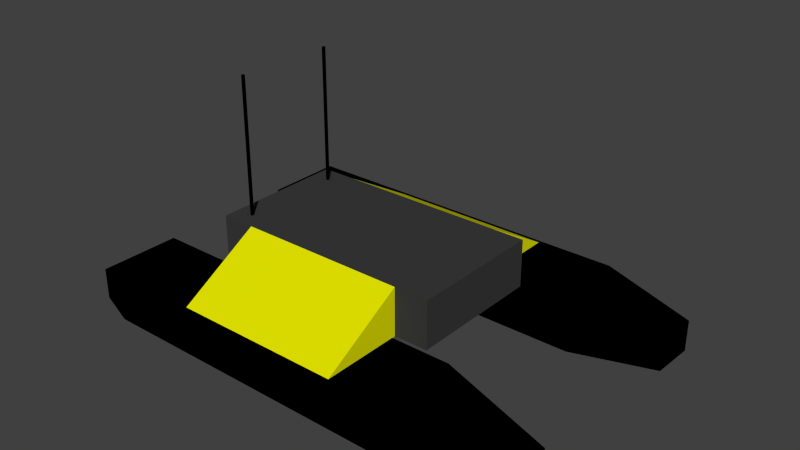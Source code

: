 # Source: heron.blend  (saved by Blender 2.78.0; exported with 4.5.12 LTS)
import bpy
from mathutils import Matrix  # noqa: F401  (used for matrix-valued properties, if any)

bpy.ops.wm.read_factory_settings(use_empty=True)
scene = bpy.context.scene
scene.name = 'Scene'

# ---- collections
col_collection_1 = bpy.data.collections.new('Collection 1'); scene.collection.children.link(col_collection_1)

# ---- materials (node trees are filled in below, after node groups)
mat_material = bpy.data.materials.new('Material')
mat_material.alpha_threshold = 0.0
mat_material.use_transparent_shadow = False
mat_material.diffuse_color = (0.04445, 0.04445, 0.04445, 1.0)
mat_material.roughness = 0.5
mat_material.line_color = (0.0, 0.0, 0.0, 1.0)
mat_cf = bpy.data.materials.new('CF')
mat_cf.alpha_threshold = 0.0
mat_cf.use_transparent_shadow = False
mat_cf.diffuse_color = (0.0, 0.0, 0.0, 1.0)
mat_cf.roughness = 0.5
mat_support = bpy.data.materials.new('Support')
mat_support.alpha_threshold = 0.0
mat_support.use_transparent_shadow = False
mat_support.diffuse_color = (0.8, 0.8, 0.0, 1.0)
mat_support.roughness = 0.5

# ---- material node trees

# ---- world
world_world = bpy.data.worlds.new('World'); scene.world = world_world
world_world.color = (0.05088, 0.05088, 0.05088)
world_world.use_sun_shadow = False
world_world.sun_shadow_jitter_overblur = 0.0
world_world.cycles.sampling_method = 'NONE'
world_world.cycles.sample_map_resolution = 256

# ---- meshes
me_cube = bpy.data.meshes.new('Cube')
me_cube.from_pydata([(0.448, 0.2, 0.18), (0.448, -0.2, 0.18), (-0.252, -0.2, 0.18), (-0.252, 0.2, 0.18), (0.448, 0.2, 0.32), (0.448, -0.2, 0.32), (-0.252, -0.2, 0.32), (-0.252, 0.2, 0.32)], [], [(0, 1, 2, 3), (4, 7, 6, 5), (0, 4, 5, 1), (1, 5, 6, 2), (2, 6, 7, 3), (4, 0, 3, 7)])
me_cube.materials.append(mat_material)
me_cube.use_remesh_preserve_volume = False
me_cube.use_remesh_preserve_attributes = False
me_cube.use_mirror_vertex_groups = False
me_cube.update()
me_cylinder = bpy.data.meshes.new('Cylinder')
me_cylinder.from_pydata([(0.0, 0.005, -0.2), (0.0, 0.005, 0.2), (0.0009755, 0.004904, -0.2), (0.0009755, 0.004904, 0.2), (0.001913, 0.004619, -0.2), (0.001913, 0.004619, 0.2), (0.002778, 0.004157, -0.2), (0.002778, 0.004157, 0.2), (0.003536, 0.003536, -0.2), (0.003536, 0.003536, 0.2), (0.004157, 0.002778, -0.2), (0.004157, 0.002778, 0.2), (0.004619, 0.001913, -0.2), (0.004619, 0.001913, 0.2), (0.004904, 0.0009755, -0.2), (0.004904, 0.0009755, 0.2), (0.005, 3.775e-10, -0.2), (0.005, 3.775e-10, 0.2), (0.004904, -0.0009755, -0.2), (0.004904, -0.0009755, 0.2), (0.004619, -0.001913, -0.2), (0.004619, -0.001913, 0.2), (0.004157, -0.002778, -0.2), (0.004157, -0.002778, 0.2), (0.003536, -0.003536, -0.2), (0.003536, -0.003536, 0.2), (0.002778, -0.004157, -0.2), (0.002778, -0.004157, 0.2), (0.001913, -0.004619, -0.2), (0.001913, -0.004619, 0.2), (0.0009755, -0.004904, -0.2), (0.0009755, -0.004904, 0.2), (-1.629e-09, -0.005, -0.2), (-1.629e-09, -0.005, 0.2), (-0.0009755, -0.004904, -0.2), (-0.0009755, -0.004904, 0.2), (-0.001913, -0.004619, -0.2), (-0.001913, -0.004619, 0.2), (-0.002778, -0.004157, -0.2), (-0.002778, -0.004157, 0.2), (-0.003536, -0.003536, -0.2), (-0.003536, -0.003536, 0.2), (-0.004157, -0.002778, -0.2), (-0.004157, -0.002778, 0.2), (-0.004619, -0.001913, -0.2), (-0.004619, -0.001913, 0.2), (-0.004904, -0.0009754, -0.2), (-0.004904, -0.0009754, 0.2), (-0.005, 4.828e-09, -0.2), (-0.005, 4.828e-09, 0.2), (-0.004904, 0.0009755, -0.2), (-0.004904, 0.0009755, 0.2), (-0.004619, 0.001913, -0.2), (-0.004619, 0.001913, 0.2), (-0.004157, 0.002778, -0.2), (-0.004157, 0.002778, 0.2), (-0.003536, 0.003536, -0.2), (-0.003536, 0.003536, 0.2), (-0.002778, 0.004157, -0.2), (-0.002778, 0.004157, 0.2), (-0.001913, 0.004619, -0.2), (-0.001913, 0.004619, 0.2), (-0.0009754, 0.004904, -0.2), (-0.0009754, 0.004904, 0.2)], [], [(0, 1, 3, 2), (2, 3, 5, 4), (4, 5, 7, 6), (6, 7, 9, 8), (8, 9, 11, 10), (10, 11, 13, 12), (12, 13, 15, 14), (14, 15, 17, 16), (16, 17, 19, 18), (18, 19, 21, 20), (20, 21, 23, 22), (22, 23, 25, 24), (24, 25, 27, 26), (26, 27, 29, 28), (28, 29, 31, 30), (30, 31, 33, 32), (32, 33, 35, 34), (34, 35, 37, 36), (36, 37, 39, 38), (38, 39, 41, 40), (40, 41, 43, 42), (42, 43, 45, 44), (44, 45, 47, 46), (46, 47, 49, 48), (48, 49, 51, 50), (50, 51, 53, 52), (52, 53, 55, 54), (54, 55, 57, 56), (56, 57, 59, 58), (58, 59, 61, 60), (3, 1, 63, 61, 59, 57, 55, 53, 51, 49, 47, 45, 43, 41, 39, 37, 35, 33, 31, 29, 27, 25, 23, 21, 19, 17, 15, 13, 11, 9, 7, 5), (62, 63, 1, 0), (60, 61, 63, 62), (0, 2, 4, 6, 8, 10, 12, 14, 16, 18, 20, 22, 24, 26, 28, 30, 32, 34, 36, 38, 40, 42, 44, 46, 48, 50, 52, 54, 56, 58, 60, 62)])
me_cylinder.materials.append(mat_cf)
me_cylinder.use_remesh_preserve_volume = False
me_cylinder.use_remesh_preserve_attributes = False
me_cylinder.use_mirror_vertex_groups = False
me_cylinder.update()
me_cylinder_001 = bpy.data.meshes.new('Cylinder.001')
me_cylinder_001.from_pydata([(0.0, 0.005, -0.2), (0.0, 0.005, 0.2), (0.0009755, 0.004904, -0.2), (0.0009755, 0.004904, 0.2), (0.001913, 0.004619, -0.2), (0.001913, 0.004619, 0.2), (0.002778, 0.004157, -0.2), (0.002778, 0.004157, 0.2), (0.003536, 0.003536, -0.2), (0.003536, 0.003536, 0.2), (0.004157, 0.002778, -0.2), (0.004157, 0.002778, 0.2), (0.004619, 0.001913, -0.2), (0.004619, 0.001913, 0.2), (0.004904, 0.0009755, -0.2), (0.004904, 0.0009755, 0.2), (0.005, 3.775e-10, -0.2), (0.005, 3.775e-10, 0.2), (0.004904, -0.0009755, -0.2), (0.004904, -0.0009755, 0.2), (0.004619, -0.001913, -0.2), (0.004619, -0.001913, 0.2), (0.004157, -0.002778, -0.2), (0.004157, -0.002778, 0.2), (0.003536, -0.003536, -0.2), (0.003536, -0.003536, 0.2), (0.002778, -0.004157, -0.2), (0.002778, -0.004157, 0.2), (0.001913, -0.004619, -0.2), (0.001913, -0.004619, 0.2), (0.0009755, -0.004904, -0.2), (0.0009755, -0.004904, 0.2), (-1.629e-09, -0.005, -0.2), (-1.629e-09, -0.005, 0.2), (-0.0009755, -0.004904, -0.2), (-0.0009755, -0.004904, 0.2), (-0.001913, -0.004619, -0.2), (-0.001913, -0.004619, 0.2), (-0.002778, -0.004157, -0.2), (-0.002778, -0.004157, 0.2), (-0.003536, -0.003536, -0.2), (-0.003536, -0.003536, 0.2), (-0.004157, -0.002778, -0.2), (-0.004157, -0.002778, 0.2), (-0.004619, -0.001913, -0.2), (-0.004619, -0.001913, 0.2), (-0.004904, -0.0009754, -0.2), (-0.004904, -0.0009754, 0.2), (-0.005, 4.828e-09, -0.2), (-0.005, 4.828e-09, 0.2), (-0.004904, 0.0009755, -0.2), (-0.004904, 0.0009755, 0.2), (-0.004619, 0.001913, -0.2), (-0.004619, 0.001913, 0.2), (-0.004157, 0.002778, -0.2), (-0.004157, 0.002778, 0.2), (-0.003536, 0.003536, -0.2), (-0.003536, 0.003536, 0.2), (-0.002778, 0.004157, -0.2), (-0.002778, 0.004157, 0.2), (-0.001913, 0.004619, -0.2), (-0.001913, 0.004619, 0.2), (-0.0009754, 0.004904, -0.2), (-0.0009754, 0.004904, 0.2)], [], [(0, 1, 3, 2), (2, 3, 5, 4), (4, 5, 7, 6), (6, 7, 9, 8), (8, 9, 11, 10), (10, 11, 13, 12), (12, 13, 15, 14), (14, 15, 17, 16), (16, 17, 19, 18), (18, 19, 21, 20), (20, 21, 23, 22), (22, 23, 25, 24), (24, 25, 27, 26), (26, 27, 29, 28), (28, 29, 31, 30), (30, 31, 33, 32), (32, 33, 35, 34), (34, 35, 37, 36), (36, 37, 39, 38), (38, 39, 41, 40), (40, 41, 43, 42), (42, 43, 45, 44), (44, 45, 47, 46), (46, 47, 49, 48), (48, 49, 51, 50), (50, 51, 53, 52), (52, 53, 55, 54), (54, 55, 57, 56), (56, 57, 59, 58), (58, 59, 61, 60), (3, 1, 63, 61, 59, 57, 55, 53, 51, 49, 47, 45, 43, 41, 39, 37, 35, 33, 31, 29, 27, 25, 23, 21, 19, 17, 15, 13, 11, 9, 7, 5), (62, 63, 1, 0), (60, 61, 63, 62), (0, 2, 4, 6, 8, 10, 12, 14, 16, 18, 20, 22, 24, 26, 28, 30, 32, 34, 36, 38, 40, 42, 44, 46, 48, 50, 52, 54, 56, 58, 60, 62)])
me_cylinder_001.materials.append(mat_cf)
me_cylinder_001.use_remesh_preserve_volume = False
me_cylinder_001.use_remesh_preserve_attributes = False
me_cylinder_001.use_mirror_vertex_groups = False
me_cylinder_001.update()
me_cube_005 = bpy.data.meshes.new('Cube.005')
me_cube_005.from_pydata([(-0.675, -0.08, -0.09), (-0.675, -0.12, 0.09), (-0.675, 0.08, -0.09), (-0.675, 0.12, 0.09), (0.325, -0.08, -0.09), (0.325, -0.12, 0.09), (0.325, 0.08, -0.09), (0.325, 0.12, 0.09), (-0.675, -0.12, 0.0), (-0.675, 0.0, 0.09), (-0.675, 0.12, 0.0), (-0.675, 0.0, -0.09), (0.0, 0.12, 0.09), (0.325, 0.12, 0.0), (0.0, 0.08, -0.09), (0.675, 0.0, 0.09), (0.325, -0.12, 0.0), (0.625, 0.0, -0.09), (0.0, -0.12, 0.09), (0.0, -0.08, -0.09), (0.0, 0.0, 0.09), (0.0, 0.0, -0.09), (0.0, -0.12, 0.0), (0.675, 0.0, 0.0), (0.0, 0.12, 0.0), (-0.675, 0.0, 0.0)], [], [(25, 10, 2, 11), (24, 13, 6, 14), (23, 16, 4, 17), (22, 8, 0, 19), (21, 14, 6, 17), (20, 12, 3, 9), (18, 20, 9, 1), (5, 15, 20, 18), (15, 7, 12, 20), (19, 21, 17, 4), (0, 11, 21, 19), (11, 2, 14, 21), (16, 22, 19, 4), (5, 18, 22, 16), (18, 1, 8, 22), (13, 23, 17, 6), (7, 15, 23, 13), (15, 5, 16, 23), (10, 24, 14, 2), (3, 12, 24, 10), (12, 7, 13, 24), (8, 25, 11, 0), (1, 9, 25, 8), (9, 3, 10, 25)])
me_cube_005.materials.append(mat_cf)
me_cube_005.use_remesh_preserve_volume = False
me_cube_005.use_remesh_preserve_attributes = False
me_cube_005.use_mirror_vertex_groups = False
me_cube_005.update()
me_cube_004 = bpy.data.meshes.new('Cube.004')
me_cube_004.from_pydata([(-0.675, -0.08, -0.09), (-0.675, -0.12, 0.09), (-0.675, 0.08, -0.09), (-0.675, 0.12, 0.09), (0.375, -0.08, -0.09), (0.375, -0.12, 0.09), (0.375, 0.08, -0.09), (0.375, 0.12, 0.09), (-0.675, -0.12, 0.0), (-0.675, 0.0, 0.09), (-0.675, 0.12, 0.0), (-0.675, 0.0, -0.09), (0.0, 0.12, 0.09), (0.375, 0.12, 0.0), (0.0, 0.08, -0.09), (0.675, 0.0, 0.09), (0.375, -0.12, 0.0), (0.615, 0.0, -0.09), (0.0, -0.12, 0.09), (0.0, -0.08, -0.09), (0.0, 0.0, 0.09), (0.0, 0.0, -0.09), (0.0, -0.12, 0.0), (0.675, 0.0, 0.0), (0.0, 0.12, 0.0), (-0.675, 0.0, 0.0)], [], [(25, 10, 2, 11), (24, 13, 6, 14), (23, 16, 4, 17), (22, 8, 0, 19), (21, 14, 6, 17), (20, 12, 3, 9), (18, 20, 9, 1), (5, 15, 20, 18), (15, 7, 12, 20), (19, 21, 17, 4), (0, 11, 21, 19), (11, 2, 14, 21), (16, 22, 19, 4), (5, 18, 22, 16), (18, 1, 8, 22), (13, 23, 17, 6), (7, 15, 23, 13), (15, 5, 16, 23), (10, 24, 14, 2), (3, 12, 24, 10), (12, 7, 13, 24), (8, 25, 11, 0), (1, 9, 25, 8), (9, 3, 10, 25)])
me_cube_004.materials.append(mat_cf)
me_cube_004.use_remesh_preserve_volume = False
me_cube_004.use_remesh_preserve_attributes = False
me_cube_004.use_mirror_vertex_groups = False
me_cube_004.update()
me_cube_002 = bpy.data.meshes.new('Cube.002')
me_cube_002.from_pydata([(-0.25, -0.12, -0.07), (-0.25, -0.12, 0.07), (-0.25, 0.12, -0.15), (-0.25, 0.12, -0.07), (0.25, -0.12, -0.07), (0.25, -0.12, 0.07), (0.25, 0.12, -0.15), (0.25, 0.12, -0.07)], [], [(1, 3, 2, 0), (3, 7, 6, 2), (7, 5, 4, 6), (5, 1, 0, 4), (0, 2, 6, 4), (5, 7, 3, 1)])
me_cube_002.materials.append(mat_support)
me_cube_002.use_remesh_preserve_volume = False
me_cube_002.use_remesh_preserve_attributes = False
me_cube_002.use_mirror_vertex_groups = False
me_cube_002.update()
me_cube_001 = bpy.data.meshes.new('Cube.001')
me_cube_001.from_pydata([(-0.25, -0.12, -0.15), (-0.25, -0.12, -0.07), (-0.25, 0.12, -0.07), (-0.25, 0.12, 0.07), (0.25, -0.12, -0.15), (0.25, -0.12, -0.07), (0.25, 0.12, -0.07), (0.25, 0.12, 0.07)], [], [(1, 3, 2, 0), (3, 7, 6, 2), (7, 5, 4, 6), (5, 1, 0, 4), (0, 2, 6, 4), (5, 7, 3, 1)])
me_cube_001.materials.append(mat_support)
me_cube_001.use_remesh_preserve_volume = False
me_cube_001.use_remesh_preserve_attributes = False
me_cube_001.use_mirror_vertex_groups = False
me_cube_001.update()

# ---- objects
ob_mainbay = bpy.data.objects.new('MainBay', me_cube)
ob_antennasb = bpy.data.objects.new('AntennaSB', me_cylinder)
ob_antennaps = bpy.data.objects.new('AntennaPS', me_cylinder_001)
ob_pantoonps = bpy.data.objects.new('PantoonPS', me_cube_005)
ob_pantoonsb = bpy.data.objects.new('PantoonSB', me_cube_004)
ob_supportsb = bpy.data.objects.new('SupportSB', me_cube_002)
ob_supportps = bpy.data.objects.new('SupportPS', me_cube_001)

# ---- transforms, parenting, visibility, modifiers, constraints
ob_mainbay.location = (0.0, 0.0, 0.0)
ob_mainbay.lock_rotations_4d = False
ob_mainbay.empty_display_type = 'ARROWS'
ob_mainbay.lineart.crease_threshold = 0.0
ob_antennasb.parent = ob_mainbay
ob_antennasb.location = (-0.2, 0.15, 0.52)
ob_antennasb.lineart.crease_threshold = 0.0
ob_antennaps.parent = ob_mainbay
ob_antennaps.location = (-0.2, -0.15, 0.52)
ob_antennaps.lineart.crease_threshold = 0.0
ob_pantoonps.parent = ob_mainbay
ob_pantoonps.location = (0.198, -0.33, 0.09)
ob_pantoonps.lineart.crease_threshold = 0.0
ob_pantoonsb.parent = ob_mainbay
ob_pantoonsb.location = (0.198, 0.33, 0.09)
ob_pantoonsb.lineart.crease_threshold = 0.0
ob_supportsb.parent = ob_mainbay
ob_supportsb.location = (0.09797, 0.32, 0.25)
ob_supportsb.lineart.crease_threshold = 0.0
ob_supportps.parent = ob_mainbay
ob_supportps.location = (0.09797, -0.32, 0.25)
ob_supportps.lineart.crease_threshold = 0.0

# ---- collection membership
col_collection_1.objects.link(ob_mainbay)
col_collection_1.objects.link(ob_antennasb)
col_collection_1.objects.link(ob_antennaps)
col_collection_1.objects.link(ob_pantoonps)
col_collection_1.objects.link(ob_pantoonsb)
col_collection_1.objects.link(ob_supportsb)
col_collection_1.objects.link(ob_supportps)

# ---- scene / render settings (as saved in the file)
scene.frame_start = 1; scene.frame_end = 250; scene.frame_set(1)
scene.render.engine = 'BLENDER_EEVEE_NEXT'
scene.render.resolution_percentage = 50
scene.render.dither_intensity = 0.0
scene.cycles.use_denoising = False
scene.cycles.samples = 10
scene.cycles.sampling_pattern = 'TABULATED_SOBOL'
scene.cycles.light_sampling_threshold = 0.0
scene.cycles.use_adaptive_sampling = False
scene.cycles.use_light_tree = False
scene.cycles.blur_glossy = 0.0
scene.cycles.pixel_filter_type = 'GAUSSIAN'
scene.cycles.sample_clamp_indirect = 0.0
scene.view_settings.view_transform = 'Standard'
bpy.context.view_layer.update()

# ---- added for rendering (the .blend has no active camera and no usable light): camera, sun
cam_auto = bpy.data.cameras.new('AutoCamera')
cam_auto.lens = 50.0
cam_auto.sensor_width = 36.0
cam_auto.clip_end = 1000.0
ob_auto_camera = bpy.data.objects.new('AutoCamera', cam_auto)
scene.collection.objects.link(ob_auto_camera)
ob_auto_camera.location = (1.84031, -1.97081, 1.67388)
ob_auto_camera.rotation_euler = (1.09748, -7.21219e-08, 0.694738)
scene.camera = ob_auto_camera
light_auto_sun = bpy.data.lights.new('AutoSun', 'SUN')
light_auto_sun.energy = 3.0
light_auto_sun.angle = 0.0523599
ob_auto_sun = bpy.data.objects.new('AutoSun', light_auto_sun)
scene.collection.objects.link(ob_auto_sun)
ob_auto_sun.rotation_euler = (0.872665, 0.174533, 0.523599)
bpy.context.view_layer.update()
